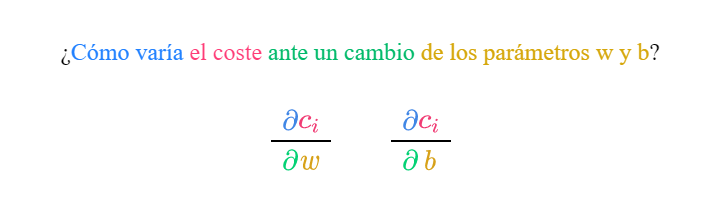

The diagram above was exported from draw.io. Its source (the exported page's mxGraphModel, read from the mxfile embedded in the PNG):
<mxGraphModel dx="528" dy="277" grid="1" gridSize="10" guides="1" tooltips="1" connect="1" arrows="1" fold="1" page="1" pageScale="1" pageWidth="850" pageHeight="1100" math="1" shadow="0">
  <root>
    <mxCell id="0" />
    <mxCell id="1" parent="0" />
    <mxCell id="H-bnb0K71timhQ4uTt8N-1" value="¿&lt;font color=&quot;#2181ff&quot;&gt;Cómo varía&lt;/font&gt; &lt;font color=&quot;#fe3c77&quot;&gt;el coste&lt;/font&gt;&lt;font color=&quot;#01ee88&quot;&gt; &lt;/font&gt;&lt;font color=&quot;#01ba6a&quot;&gt;ante un cambio&lt;/font&gt; &lt;font color=&quot;#d6a70a&quot;&gt;de los parámetros w y b&lt;/font&gt;?" style="text;html=1;strokeColor=none;fillColor=none;align=center;verticalAlign=middle;whiteSpace=wrap;rounded=0;fontFamily=Times New Roman;" parent="1" vertex="1">
      <mxGeometry x="140" y="110" width="360" height="50" as="geometry" />
    </mxCell>
    <mxCell id="H-bnb0K71timhQ4uTt8N-3" value="&lt;font&gt;$$\partial$$&lt;/font&gt;" style="text;html=1;strokeColor=none;fillColor=none;align=center;verticalAlign=middle;whiteSpace=wrap;rounded=0;fontColor=#4086e5;" parent="1" vertex="1">
      <mxGeometry x="265" y="160" width="40" height="20" as="geometry" />
    </mxCell>
    <mxCell id="H-bnb0K71timhQ4uTt8N-5" value="&lt;font color=&quot;#f03d74&quot;&gt;$$c_i$$&lt;/font&gt;" style="text;html=1;strokeColor=none;fillColor=none;align=center;verticalAlign=middle;whiteSpace=wrap;rounded=0;" parent="1" vertex="1">
      <mxGeometry x="275" y="160" width="40" height="20" as="geometry" />
    </mxCell>
    <mxCell id="H-bnb0K71timhQ4uTt8N-6" value="&lt;font&gt;$$\partial$$&lt;/font&gt;" style="text;html=1;strokeColor=none;fillColor=none;align=center;verticalAlign=middle;whiteSpace=wrap;rounded=0;fontColor=#03d174;" parent="1" vertex="1">
      <mxGeometry x="265" y="180" width="40" height="20" as="geometry" />
    </mxCell>
    <mxCell id="H-bnb0K71timhQ4uTt8N-7" value="&lt;font&gt;$$w$$&lt;/font&gt;" style="text;html=1;strokeColor=none;fillColor=none;align=center;verticalAlign=middle;whiteSpace=wrap;rounded=0;fontColor=#d7a119;" parent="1" vertex="1">
      <mxGeometry x="275" y="180" width="40" height="20" as="geometry" />
    </mxCell>
    <mxCell id="H-bnb0K71timhQ4uTt8N-14" value="" style="endArrow=none;html=1;fontColor=#d7a119;entryX=0.75;entryY=1;entryDx=0;entryDy=0;exitX=0.25;exitY=0;exitDx=0;exitDy=0;" parent="1" source="H-bnb0K71timhQ4uTt8N-6" target="H-bnb0K71timhQ4uTt8N-5" edge="1">
      <mxGeometry width="50" height="50" relative="1" as="geometry">
        <mxPoint x="215" y="240" as="sourcePoint" />
        <mxPoint x="265" y="190" as="targetPoint" />
      </mxGeometry>
    </mxCell>
    <mxCell id="H-bnb0K71timhQ4uTt8N-15" value="&lt;font&gt;$$\partial$$&lt;/font&gt;" style="text;html=1;strokeColor=none;fillColor=none;align=center;verticalAlign=middle;whiteSpace=wrap;rounded=0;fontColor=#4086e5;" parent="1" vertex="1">
      <mxGeometry x="325" y="160" width="40" height="20" as="geometry" />
    </mxCell>
    <mxCell id="H-bnb0K71timhQ4uTt8N-16" value="&lt;font color=&quot;#f03d74&quot;&gt;$$c_i$$&lt;/font&gt;" style="text;html=1;strokeColor=none;fillColor=none;align=center;verticalAlign=middle;whiteSpace=wrap;rounded=0;" parent="1" vertex="1">
      <mxGeometry x="335" y="160" width="40" height="20" as="geometry" />
    </mxCell>
    <mxCell id="H-bnb0K71timhQ4uTt8N-17" value="&lt;font&gt;$$\partial$$&lt;/font&gt;" style="text;html=1;strokeColor=none;fillColor=none;align=center;verticalAlign=middle;whiteSpace=wrap;rounded=0;fontColor=#03d174;" parent="1" vertex="1">
      <mxGeometry x="325" y="180" width="40" height="20" as="geometry" />
    </mxCell>
    <mxCell id="H-bnb0K71timhQ4uTt8N-18" value="&lt;font&gt;$$b$$&lt;/font&gt;" style="text;html=1;strokeColor=none;fillColor=none;align=center;verticalAlign=middle;whiteSpace=wrap;rounded=0;fontColor=#d7a119;" parent="1" vertex="1">
      <mxGeometry x="335" y="180" width="40" height="20" as="geometry" />
    </mxCell>
    <mxCell id="H-bnb0K71timhQ4uTt8N-19" value="" style="endArrow=none;html=1;fontColor=#d7a119;entryX=0.75;entryY=1;entryDx=0;entryDy=0;exitX=0.25;exitY=0;exitDx=0;exitDy=0;" parent="1" source="H-bnb0K71timhQ4uTt8N-17" target="H-bnb0K71timhQ4uTt8N-16" edge="1">
      <mxGeometry width="50" height="50" relative="1" as="geometry">
        <mxPoint x="275" y="240" as="sourcePoint" />
        <mxPoint x="325" y="190" as="targetPoint" />
      </mxGeometry>
    </mxCell>
  </root>
</mxGraphModel>